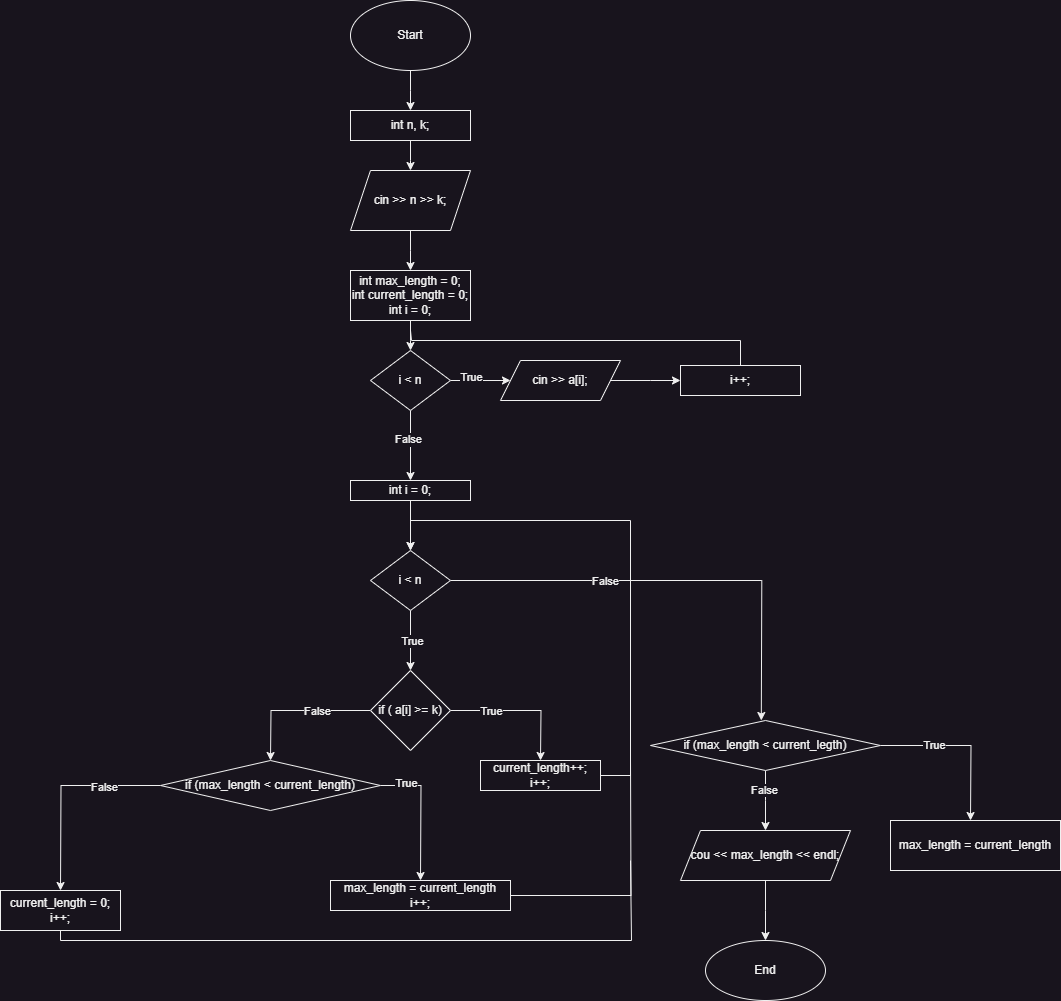

The diagram above was exported from draw.io. Its source (the exported page's mxGraphModel, read from the mxfile embedded in the PNG):
<mxGraphModel dx="1276" dy="607" grid="1" gridSize="10" guides="1" tooltips="1" connect="1" arrows="1" fold="1" page="1" pageScale="1" pageWidth="827" pageHeight="1169" math="0" shadow="0">
  <root>
    <mxCell id="0" />
    <mxCell id="1" parent="0" />
    <mxCell id="9bIS30OZjgQXtQB5lLaZ-2" style="edgeStyle=orthogonalEdgeStyle;rounded=0;orthogonalLoop=1;jettySize=auto;html=1;" parent="1" source="9bIS30OZjgQXtQB5lLaZ-1" edge="1">
      <mxGeometry relative="1" as="geometry">
        <mxPoint x="410" y="190" as="targetPoint" />
      </mxGeometry>
    </mxCell>
    <mxCell id="9bIS30OZjgQXtQB5lLaZ-1" value="Start" style="ellipse;whiteSpace=wrap;html=1;" parent="1" vertex="1">
      <mxGeometry x="350" y="80" width="120" height="70" as="geometry" />
    </mxCell>
    <mxCell id="9bIS30OZjgQXtQB5lLaZ-4" style="edgeStyle=orthogonalEdgeStyle;rounded=0;orthogonalLoop=1;jettySize=auto;html=1;" parent="1" source="9bIS30OZjgQXtQB5lLaZ-3" edge="1">
      <mxGeometry relative="1" as="geometry">
        <mxPoint x="410" y="250" as="targetPoint" />
      </mxGeometry>
    </mxCell>
    <mxCell id="9bIS30OZjgQXtQB5lLaZ-3" value="int n, k;" style="rounded=0;whiteSpace=wrap;html=1;" parent="1" vertex="1">
      <mxGeometry x="350" y="190" width="120" height="30" as="geometry" />
    </mxCell>
    <mxCell id="9bIS30OZjgQXtQB5lLaZ-6" style="edgeStyle=orthogonalEdgeStyle;rounded=0;orthogonalLoop=1;jettySize=auto;html=1;" parent="1" source="9bIS30OZjgQXtQB5lLaZ-5" edge="1">
      <mxGeometry relative="1" as="geometry">
        <mxPoint x="410" y="350" as="targetPoint" />
      </mxGeometry>
    </mxCell>
    <mxCell id="9bIS30OZjgQXtQB5lLaZ-5" value="cin &amp;gt;&amp;gt; n &amp;gt;&amp;gt; k;" style="shape=parallelogram;perimeter=parallelogramPerimeter;whiteSpace=wrap;html=1;fixedSize=1;" parent="1" vertex="1">
      <mxGeometry x="350" y="250" width="120" height="60" as="geometry" />
    </mxCell>
    <mxCell id="9bIS30OZjgQXtQB5lLaZ-8" style="edgeStyle=orthogonalEdgeStyle;rounded=0;orthogonalLoop=1;jettySize=auto;html=1;" parent="1" source="9bIS30OZjgQXtQB5lLaZ-7" edge="1">
      <mxGeometry relative="1" as="geometry">
        <mxPoint x="410" y="430" as="targetPoint" />
      </mxGeometry>
    </mxCell>
    <mxCell id="9bIS30OZjgQXtQB5lLaZ-7" value="int max_length = 0;&lt;br&gt;int current_length = 0;&lt;br&gt;int i = 0;" style="rounded=0;whiteSpace=wrap;html=1;" parent="1" vertex="1">
      <mxGeometry x="350" y="350" width="120" height="50" as="geometry" />
    </mxCell>
    <mxCell id="9bIS30OZjgQXtQB5lLaZ-10" style="edgeStyle=orthogonalEdgeStyle;rounded=0;orthogonalLoop=1;jettySize=auto;html=1;" parent="1" source="9bIS30OZjgQXtQB5lLaZ-9" edge="1">
      <mxGeometry relative="1" as="geometry">
        <mxPoint x="410" y="560" as="targetPoint" />
      </mxGeometry>
    </mxCell>
    <mxCell id="9bIS30OZjgQXtQB5lLaZ-11" value="True" style="edgeLabel;html=1;align=center;verticalAlign=middle;resizable=0;points=[];" parent="9bIS30OZjgQXtQB5lLaZ-10" vertex="1" connectable="0">
      <mxGeometry x="-0.1773" y="-3" relative="1" as="geometry">
        <mxPoint as="offset" />
      </mxGeometry>
    </mxCell>
    <mxCell id="9bIS30OZjgQXtQB5lLaZ-18" value="False" style="edgeLabel;html=1;align=center;verticalAlign=middle;resizable=0;points=[];" parent="9bIS30OZjgQXtQB5lLaZ-10" vertex="1" connectable="0">
      <mxGeometry x="-0.2057" y="-3" relative="1" as="geometry">
        <mxPoint as="offset" />
      </mxGeometry>
    </mxCell>
    <mxCell id="9bIS30OZjgQXtQB5lLaZ-16" style="edgeStyle=orthogonalEdgeStyle;rounded=0;orthogonalLoop=1;jettySize=auto;html=1;" parent="1" source="9bIS30OZjgQXtQB5lLaZ-9" edge="1">
      <mxGeometry relative="1" as="geometry">
        <mxPoint x="510" y="460" as="targetPoint" />
      </mxGeometry>
    </mxCell>
    <mxCell id="9bIS30OZjgQXtQB5lLaZ-17" value="True" style="edgeLabel;html=1;align=center;verticalAlign=middle;resizable=0;points=[];" parent="9bIS30OZjgQXtQB5lLaZ-16" vertex="1" connectable="0">
      <mxGeometry x="-0.3389" y="4" relative="1" as="geometry">
        <mxPoint as="offset" />
      </mxGeometry>
    </mxCell>
    <mxCell id="9bIS30OZjgQXtQB5lLaZ-9" value="i &amp;lt; n" style="rhombus;whiteSpace=wrap;html=1;" parent="1" vertex="1">
      <mxGeometry x="370" y="430" width="80" height="60" as="geometry" />
    </mxCell>
    <mxCell id="9bIS30OZjgQXtQB5lLaZ-20" style="edgeStyle=orthogonalEdgeStyle;rounded=0;orthogonalLoop=1;jettySize=auto;html=1;" parent="1" source="9bIS30OZjgQXtQB5lLaZ-19" edge="1">
      <mxGeometry relative="1" as="geometry">
        <mxPoint x="680" y="460" as="targetPoint" />
      </mxGeometry>
    </mxCell>
    <mxCell id="9bIS30OZjgQXtQB5lLaZ-19" value="cin &amp;gt;&amp;gt; a[i];" style="shape=parallelogram;perimeter=parallelogramPerimeter;whiteSpace=wrap;html=1;fixedSize=1;" parent="1" vertex="1">
      <mxGeometry x="500" y="440" width="120" height="40" as="geometry" />
    </mxCell>
    <mxCell id="9bIS30OZjgQXtQB5lLaZ-22" style="edgeStyle=orthogonalEdgeStyle;rounded=0;orthogonalLoop=1;jettySize=auto;html=1;endArrow=none;endFill=0;" parent="1" source="9bIS30OZjgQXtQB5lLaZ-21" edge="1">
      <mxGeometry relative="1" as="geometry">
        <mxPoint x="410" y="410" as="targetPoint" />
        <Array as="points">
          <mxPoint x="740" y="420" />
          <mxPoint x="411" y="420" />
        </Array>
      </mxGeometry>
    </mxCell>
    <mxCell id="9bIS30OZjgQXtQB5lLaZ-21" value="i++;" style="rounded=0;whiteSpace=wrap;html=1;" parent="1" vertex="1">
      <mxGeometry x="680" y="445" width="120" height="30" as="geometry" />
    </mxCell>
    <mxCell id="9bIS30OZjgQXtQB5lLaZ-24" style="edgeStyle=orthogonalEdgeStyle;rounded=0;orthogonalLoop=1;jettySize=auto;html=1;" parent="1" source="9bIS30OZjgQXtQB5lLaZ-23" edge="1">
      <mxGeometry relative="1" as="geometry">
        <mxPoint x="410" y="630" as="targetPoint" />
      </mxGeometry>
    </mxCell>
    <mxCell id="9bIS30OZjgQXtQB5lLaZ-23" value="int i = 0;" style="rounded=0;whiteSpace=wrap;html=1;" parent="1" vertex="1">
      <mxGeometry x="350" y="560" width="120" height="20" as="geometry" />
    </mxCell>
    <mxCell id="9bIS30OZjgQXtQB5lLaZ-26" style="edgeStyle=orthogonalEdgeStyle;rounded=0;orthogonalLoop=1;jettySize=auto;html=1;" parent="1" source="9bIS30OZjgQXtQB5lLaZ-25" edge="1">
      <mxGeometry relative="1" as="geometry">
        <mxPoint x="410" y="750" as="targetPoint" />
      </mxGeometry>
    </mxCell>
    <mxCell id="9bIS30OZjgQXtQB5lLaZ-27" value="True" style="edgeLabel;html=1;align=center;verticalAlign=middle;resizable=0;points=[];" parent="9bIS30OZjgQXtQB5lLaZ-26" vertex="1" connectable="0">
      <mxGeometry x="0.0273" y="1" relative="1" as="geometry">
        <mxPoint as="offset" />
      </mxGeometry>
    </mxCell>
    <mxCell id="9bIS30OZjgQXtQB5lLaZ-29" style="edgeStyle=orthogonalEdgeStyle;rounded=0;orthogonalLoop=1;jettySize=auto;html=1;" parent="1" source="9bIS30OZjgQXtQB5lLaZ-25" edge="1">
      <mxGeometry relative="1" as="geometry">
        <mxPoint x="760.7999877929688" y="800" as="targetPoint" />
      </mxGeometry>
    </mxCell>
    <mxCell id="9bIS30OZjgQXtQB5lLaZ-30" value="False" style="edgeLabel;html=1;align=center;verticalAlign=middle;resizable=0;points=[];" parent="9bIS30OZjgQXtQB5lLaZ-29" vertex="1" connectable="0">
      <mxGeometry x="-0.3194" relative="1" as="geometry">
        <mxPoint as="offset" />
      </mxGeometry>
    </mxCell>
    <mxCell id="9bIS30OZjgQXtQB5lLaZ-25" value="i &amp;lt; n" style="rhombus;whiteSpace=wrap;html=1;" parent="1" vertex="1">
      <mxGeometry x="370" y="630" width="80" height="60" as="geometry" />
    </mxCell>
    <mxCell id="9bIS30OZjgQXtQB5lLaZ-31" style="edgeStyle=orthogonalEdgeStyle;rounded=0;orthogonalLoop=1;jettySize=auto;html=1;" parent="1" source="9bIS30OZjgQXtQB5lLaZ-28" edge="1">
      <mxGeometry relative="1" as="geometry">
        <mxPoint x="540" y="840" as="targetPoint" />
      </mxGeometry>
    </mxCell>
    <mxCell id="9bIS30OZjgQXtQB5lLaZ-32" value="True" style="edgeLabel;html=1;align=center;verticalAlign=middle;resizable=0;points=[];" parent="9bIS30OZjgQXtQB5lLaZ-31" vertex="1" connectable="0">
      <mxGeometry x="-0.4335" relative="1" as="geometry">
        <mxPoint as="offset" />
      </mxGeometry>
    </mxCell>
    <mxCell id="9bIS30OZjgQXtQB5lLaZ-34" style="edgeStyle=orthogonalEdgeStyle;rounded=0;orthogonalLoop=1;jettySize=auto;html=1;" parent="1" source="9bIS30OZjgQXtQB5lLaZ-28" edge="1">
      <mxGeometry relative="1" as="geometry">
        <mxPoint x="270" y="840" as="targetPoint" />
      </mxGeometry>
    </mxCell>
    <mxCell id="9bIS30OZjgQXtQB5lLaZ-35" value="False" style="edgeLabel;html=1;align=center;verticalAlign=middle;resizable=0;points=[];" parent="9bIS30OZjgQXtQB5lLaZ-34" vertex="1" connectable="0">
      <mxGeometry x="-0.2749" y="4" relative="1" as="geometry">
        <mxPoint y="-4" as="offset" />
      </mxGeometry>
    </mxCell>
    <mxCell id="9bIS30OZjgQXtQB5lLaZ-28" value="if ( a[i] &amp;gt;= k)" style="rhombus;whiteSpace=wrap;html=1;" parent="1" vertex="1">
      <mxGeometry x="370" y="750" width="80" height="80" as="geometry" />
    </mxCell>
    <mxCell id="9bIS30OZjgQXtQB5lLaZ-52" style="edgeStyle=orthogonalEdgeStyle;rounded=0;orthogonalLoop=1;jettySize=auto;html=1;" parent="1" source="9bIS30OZjgQXtQB5lLaZ-33" target="9bIS30OZjgQXtQB5lLaZ-25" edge="1">
      <mxGeometry relative="1" as="geometry">
        <Array as="points">
          <mxPoint x="630" y="855" />
          <mxPoint x="630" y="600" />
          <mxPoint x="410" y="600" />
        </Array>
      </mxGeometry>
    </mxCell>
    <mxCell id="9bIS30OZjgQXtQB5lLaZ-33" value="current_length++;&lt;br&gt;i++;" style="rounded=0;whiteSpace=wrap;html=1;" parent="1" vertex="1">
      <mxGeometry x="480" y="840" width="120" height="30" as="geometry" />
    </mxCell>
    <mxCell id="9bIS30OZjgQXtQB5lLaZ-37" style="edgeStyle=orthogonalEdgeStyle;rounded=0;orthogonalLoop=1;jettySize=auto;html=1;" parent="1" source="9bIS30OZjgQXtQB5lLaZ-36" edge="1">
      <mxGeometry relative="1" as="geometry">
        <mxPoint x="420" y="960" as="targetPoint" />
      </mxGeometry>
    </mxCell>
    <mxCell id="9bIS30OZjgQXtQB5lLaZ-41" value="True" style="edgeLabel;html=1;align=center;verticalAlign=middle;resizable=0;points=[];" parent="9bIS30OZjgQXtQB5lLaZ-37" vertex="1" connectable="0">
      <mxGeometry x="-0.634" y="3" relative="1" as="geometry">
        <mxPoint as="offset" />
      </mxGeometry>
    </mxCell>
    <mxCell id="9bIS30OZjgQXtQB5lLaZ-44" style="edgeStyle=orthogonalEdgeStyle;rounded=0;orthogonalLoop=1;jettySize=auto;html=1;" parent="1" source="9bIS30OZjgQXtQB5lLaZ-36" edge="1">
      <mxGeometry relative="1" as="geometry">
        <mxPoint x="60" y="970" as="targetPoint" />
      </mxGeometry>
    </mxCell>
    <mxCell id="9bIS30OZjgQXtQB5lLaZ-45" value="False" style="edgeLabel;html=1;align=center;verticalAlign=middle;resizable=0;points=[];" parent="9bIS30OZjgQXtQB5lLaZ-44" vertex="1" connectable="0">
      <mxGeometry x="-0.4425" y="1" relative="1" as="geometry">
        <mxPoint as="offset" />
      </mxGeometry>
    </mxCell>
    <mxCell id="9bIS30OZjgQXtQB5lLaZ-36" value="if (max_length &amp;lt; current_length)" style="rhombus;whiteSpace=wrap;html=1;" parent="1" vertex="1">
      <mxGeometry x="160" y="840" width="220" height="50" as="geometry" />
    </mxCell>
    <mxCell id="9bIS30OZjgQXtQB5lLaZ-53" style="edgeStyle=orthogonalEdgeStyle;rounded=0;orthogonalLoop=1;jettySize=auto;html=1;endArrow=none;endFill=0;" parent="1" source="9bIS30OZjgQXtQB5lLaZ-43" edge="1">
      <mxGeometry relative="1" as="geometry">
        <mxPoint x="630" y="840" as="targetPoint" />
      </mxGeometry>
    </mxCell>
    <mxCell id="9bIS30OZjgQXtQB5lLaZ-43" value="max_length = current_length&lt;br&gt;i++;" style="rounded=0;whiteSpace=wrap;html=1;" parent="1" vertex="1">
      <mxGeometry x="330" y="960" width="180" height="30" as="geometry" />
    </mxCell>
    <mxCell id="9bIS30OZjgQXtQB5lLaZ-59" style="edgeStyle=orthogonalEdgeStyle;rounded=0;orthogonalLoop=1;jettySize=auto;html=1;endArrow=none;endFill=0;" parent="1" source="9bIS30OZjgQXtQB5lLaZ-46" edge="1">
      <mxGeometry relative="1" as="geometry">
        <mxPoint x="630" y="940" as="targetPoint" />
        <Array as="points">
          <mxPoint x="60" y="1020" />
          <mxPoint x="631" y="1020" />
          <mxPoint x="631" y="940" />
        </Array>
      </mxGeometry>
    </mxCell>
    <mxCell id="9bIS30OZjgQXtQB5lLaZ-46" value="current_length = 0;&lt;br&gt;i++;" style="rounded=0;whiteSpace=wrap;html=1;" parent="1" vertex="1">
      <mxGeometry y="970" width="120" height="40" as="geometry" />
    </mxCell>
    <mxCell id="9bIS30OZjgQXtQB5lLaZ-48" style="edgeStyle=orthogonalEdgeStyle;rounded=0;orthogonalLoop=1;jettySize=auto;html=1;" parent="1" source="9bIS30OZjgQXtQB5lLaZ-47" edge="1">
      <mxGeometry relative="1" as="geometry">
        <mxPoint x="970" y="900" as="targetPoint" />
      </mxGeometry>
    </mxCell>
    <mxCell id="9bIS30OZjgQXtQB5lLaZ-49" value="True" style="edgeLabel;html=1;align=center;verticalAlign=middle;resizable=0;points=[];" parent="9bIS30OZjgQXtQB5lLaZ-48" vertex="1" connectable="0">
      <mxGeometry x="-0.3547" y="1" relative="1" as="geometry">
        <mxPoint as="offset" />
      </mxGeometry>
    </mxCell>
    <mxCell id="9bIS30OZjgQXtQB5lLaZ-54" style="edgeStyle=orthogonalEdgeStyle;rounded=0;orthogonalLoop=1;jettySize=auto;html=1;" parent="1" source="9bIS30OZjgQXtQB5lLaZ-47" edge="1">
      <mxGeometry relative="1" as="geometry">
        <mxPoint x="765" y="910" as="targetPoint" />
      </mxGeometry>
    </mxCell>
    <mxCell id="9bIS30OZjgQXtQB5lLaZ-55" value="False" style="edgeLabel;html=1;align=center;verticalAlign=middle;resizable=0;points=[];" parent="9bIS30OZjgQXtQB5lLaZ-54" vertex="1" connectable="0">
      <mxGeometry x="-0.3852" y="-2" relative="1" as="geometry">
        <mxPoint as="offset" />
      </mxGeometry>
    </mxCell>
    <mxCell id="9bIS30OZjgQXtQB5lLaZ-47" value="if (max_length &amp;lt; current_legth)" style="rhombus;whiteSpace=wrap;html=1;" parent="1" vertex="1">
      <mxGeometry x="650" y="800" width="230" height="50" as="geometry" />
    </mxCell>
    <mxCell id="9bIS30OZjgQXtQB5lLaZ-50" value="max_length = current_length" style="rounded=0;whiteSpace=wrap;html=1;" parent="1" vertex="1">
      <mxGeometry x="890" y="900" width="170" height="50" as="geometry" />
    </mxCell>
    <mxCell id="9bIS30OZjgQXtQB5lLaZ-57" style="edgeStyle=orthogonalEdgeStyle;rounded=0;orthogonalLoop=1;jettySize=auto;html=1;" parent="1" source="9bIS30OZjgQXtQB5lLaZ-56" edge="1">
      <mxGeometry relative="1" as="geometry">
        <mxPoint x="765" y="1020" as="targetPoint" />
      </mxGeometry>
    </mxCell>
    <mxCell id="9bIS30OZjgQXtQB5lLaZ-56" value="cou &amp;lt;&amp;lt; max_length &amp;lt;&amp;lt; endl;" style="shape=parallelogram;perimeter=parallelogramPerimeter;whiteSpace=wrap;html=1;fixedSize=1;" parent="1" vertex="1">
      <mxGeometry x="680" y="910" width="170" height="50" as="geometry" />
    </mxCell>
    <mxCell id="9bIS30OZjgQXtQB5lLaZ-58" value="End" style="ellipse;whiteSpace=wrap;html=1;" parent="1" vertex="1">
      <mxGeometry x="705" y="1020" width="120" height="60" as="geometry" />
    </mxCell>
  </root>
</mxGraphModel>